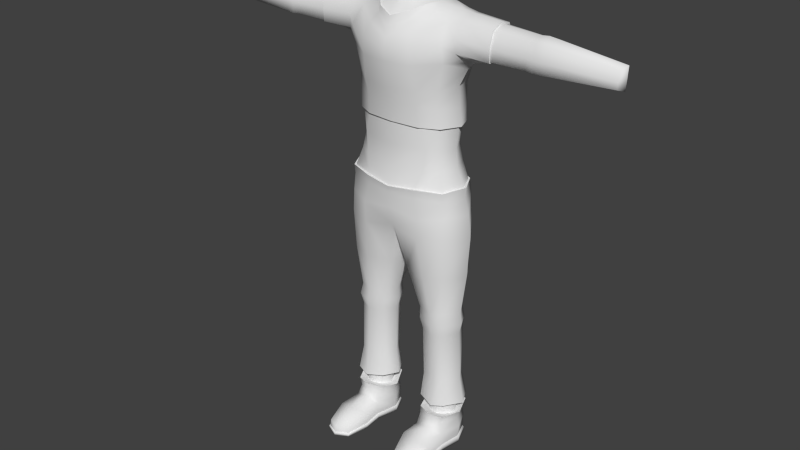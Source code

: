# Source: character.blend  (saved by Blender 2.76.0; exported with 4.5.12 LTS)
import bpy
from mathutils import Matrix  # noqa: F401  (used for matrix-valued properties, if any)

bpy.ops.wm.read_factory_settings(use_empty=True)
scene = bpy.context.scene
scene.name = 'Scene'

# ---- collections
col_collection_1 = bpy.data.collections.new('Collection 1'); scene.collection.children.link(col_collection_1)

# ---- node groups
ng_auto_smooth = bpy.data.node_groups.new('Auto Smooth', 'GeometryNodeTree')
_s = ng_auto_smooth.interface.new_socket(name='Geometry', in_out='OUTPUT', socket_type='NodeSocketGeometry')
_s = ng_auto_smooth.interface.new_socket(name='Geometry', in_out='INPUT', socket_type='NodeSocketGeometry')
_s = ng_auto_smooth.interface.new_socket(name='Angle', in_out='INPUT', socket_type='NodeSocketFloat')
_s.subtype = 'ANGLE'
_s.min_value = 0.0
_s.max_value = 3.142
ng_auto_smooth.is_modifier = True
_N = ng_auto_smooth.nodes; _L = ng_auto_smooth.links
n0 = _N.new('NodeGroupOutput'); n0.name = 'Group Output'; n0.location = (480, -100)
n1 = _N.new('NodeGroupInput'); n1.name = 'Group Input'; n1.location = (-420, -300)
n2 = _N.new('NodeGroupInput'); n2.name = 'Group Input.001'; n2.location = (-60, -100)
n3 = _N.new('GeometryNodeSetShadeSmooth'); n3.name = 'Set Shade Smooth'; n3.location = (120, -100)
n3.domain = 'EDGE'
n4 = _N.new('GeometryNodeSetShadeSmooth'); n4.name = 'Set Shade Smooth.001'; n4.location = (300, -100)
n5 = _N.new('GeometryNodeInputMeshEdgeAngle'); n5.name = 'Edge Angle'; n5.location = (-420, -220)
n6 = _N.new('GeometryNodeInputEdgeSmooth'); n6.name = 'Is Edge Smooth'; n6.location = (-60, -160)
n7 = _N.new('GeometryNodeInputShadeSmooth'); n7.name = 'Is Face Smooth'; n7.location = (-240, -340)
n8 = _N.new('FunctionNodeBooleanMath'); n8.name = 'Boolean Math'; n8.location = (-60, -220)
n9 = _N.new('FunctionNodeCompare'); n9.name = 'Compare'; n9.location = (-240, -180)
n9.operation = 'LESS_EQUAL'
_L.new(n5.outputs[0], n9.inputs[0])
_L.new(n4.outputs[0], n0.inputs[0])
_L.new(n1.outputs[1], n9.inputs[1])
_L.new(n9.outputs[0], n8.inputs[0])
_L.new(n7.outputs[0], n8.inputs[1])
_L.new(n2.outputs[0], n3.inputs[0])
_L.new(n6.outputs[0], n3.inputs[1])
_L.new(n3.outputs[0], n4.inputs[0])
_L.new(n8.outputs[0], n3.inputs[2])
n0.is_active_output = True

# ---- world
world_world = bpy.data.worlds.new('World'); scene.world = world_world
world_world.color = (0.05088, 0.05088, 0.05088)
world_world.use_sun_shadow = False
world_world.sun_shadow_jitter_overblur = 0.0
world_world.cycles.sampling_method = 'MANUAL'
world_world.cycles.sample_map_resolution = 256

# ---- meshes
me_cube = bpy.data.meshes.new('Cube')
me_cube.from_pydata([(0.4654, -0.1448, -3.348), (0.5107, -0.1437, 0.9448), (0.6172, 0.2118, -1.08), (0.5382, 0.1717, 1.027), (0.0, 0.3592, -0.7234), (0.6941, -0.001194, -0.7445), (0.0, -0.3981, -0.7861), (0.5817, -0.2448, -0.7626), (0.0, 0.3547, 1.001), (0.5387, 0.1852, 0.1004), (0.2856, 1.832e-08, -3.328), (0.6082, -0.0004193, 1.061), (0.4881, -0.2173, 0.1004), (0.7361, -0.001427, -1.031), (0.0, -0.4191, 0.7795), (0.3468, -0.1058, -3.328), (0.0, 0.3363, 1.014), (0.589, -0.2614, -1.28), (0.0, -0.3572, 0.1034), (0.5818, 0.01626, 0.07641), (0.0, 0.357, 0.09258), (0.5943, 0.1979, -0.733), (0.5192, 0.2079, 0.2795), (0.4933, -0.2183, 0.2816), (0.0, -0.3922, 0.2544), (0.5882, -0.01343, 0.3074), (0.0, 0.4047, 0.3064), (0.5876, -0.2486, -1.043), (0.633, 1.796e-08, -3.328), (0.0, 0.3711, -1.133), (0.3468, 0.1058, -3.328), (0.0, -0.385, -1.029), (0.5747, -0.1901, -2.347), (0.6165, 0.1847, -1.363), (0.0, 0.2534, -1.369), (0.7639, 0.002468, -1.301), (0.0, -0.3049, -1.272), (0.0, 2.592e-08, -1.412), (0.5942, 0.175, -2.347), (0.2504, 0.1639, -2.347), (0.6856, 5.211e-08, -2.347), (0.2504, -0.1671, -2.347), (0.1741, 5.407e-08, -2.357), (0.6072, -0.1937, -3.34), (0.6263, 0.1996, -3.34), (0.2761, 0.1702, -3.34), (0.7365, 2.104e-08, -3.34), (0.2761, -0.1702, -3.34), (0.1777, 2.162e-08, -3.34), (0.3294, 0.2837, 0.9923), (0.5548, 0.1228, -3.328), (0.3339, 0.3201, -0.7277), (0.5342, -0.1184, -3.328), (0.2387, -0.3491, 0.8676), (0.4803, -0.004692, 1.067), (0.297, -0.3252, 0.11), (0.3097, 0.2966, 0.09388), (0.2929, -0.362, -0.7606), (0.3154, 0.3162, 0.3165), (0.3093, -0.3569, 0.2711), (0.3437, -0.3571, -1.079), (0.3433, 0.349, -1.147), (0.3366, -0.3512, -1.311), (0.3381, 0.3088, -1.348), (0.4378, -0.2287, -2.363), (0.4378, 0.1883, -2.363), (0.467, -0.2329, -3.372), (0.467, 0.2329, -3.372), (0.4652, -0.1448, -3.517), (0.4654, 0.1448, -3.348), (0.4537, -0.2509, -3.484), (0.2854, 1.831e-08, -3.517), (0.3466, -0.1058, -3.517), (0.6328, 1.796e-08, -3.517), (0.3466, 0.1058, -3.517), (0.5546, 0.1228, -3.517), (0.5378, -0.1218, -3.517), (0.4652, 0.1448, -3.517), (0.4659, -0.271, -3.89), (0.2083, 0.0007205, -3.513), (0.276, -0.1699, -3.502), (0.6958, -0.0003358, -3.48), (0.276, 0.1701, -3.44), (0.6257, 0.1995, -3.44), (0.6066, -0.1933, -3.502), (0.4666, 0.2328, -3.463), (0.2274, -0.001549, -3.689), (0.2159, -0.0005137, -3.897), (0.2774, -0.25, -3.897), (0.689, -0.001097, -3.897), (0.2823, 0.1633, -3.896), (0.6183, 0.1907, -3.896), (0.649, -0.2401, -3.897), (0.4653, 0.2237, -3.897), (0.4574, -0.05252, -3.89), (0.2872, 0.1596, -3.654), (0.614, 0.187, -3.654), (0.6924, -0.0009107, -3.68), (0.4661, 0.2185, -3.672), (0.2854, -0.2421, -3.691), (0.4666, -0.2828, -3.648), (0.6104, -0.2274, -3.705), (0.4759, -0.5205, -3.89), (0.2682, -0.4645, -3.902), (0.6591, -0.4869, -3.892), (0.2961, 0.1426, -3.056), (0.2757, -0.465, -3.698), (0.4723, -0.5207, -3.676), (0.6335, -0.4826, -3.72), (0.4607, -0.8029, -3.896), (0.325, -0.7224, -3.9), (0.5943, -0.7476, -3.893), (0.3416, -0.7124, -3.779), (0.4606, -0.779, -3.789), (0.5735, -0.7372, -3.774), (0.2924, 0.1583, -3.831), (0.6726, -0.001452, -3.823), (0.466, 0.2081, -3.834), (0.2882, -0.2502, -3.834), (0.2279, -0.001363, -3.831), (0.6037, 0.1854, -3.823), (0.6378, -0.2378, -3.824), (0.2757, -0.4659, -3.847), (0.6461, -0.4856, -3.831), (0.3326, -0.7124, -3.871), (0.4607, -0.7922, -3.857), (0.5857, -0.737, -3.861), (0.2809, 0.1649, -3.838), (0.6916, -0.001069, -3.837), (0.4652, 0.2261, -3.842), (0.2744, -0.2503, -3.837), (0.2641, -0.4647, -3.848), (0.3222, -0.7225, -3.871), (0.2136, -0.0003212, -3.837), (0.6198, 0.1921, -3.838), (0.6521, -0.2405, -3.837), (0.6606, -0.4874, -3.838), (0.4599, -0.8027, -3.863), (0.5957, -0.7479, -3.864), (0.241, 0.0005967, -3.58), (0.6068, 0.1791, -3.578), (0.4605, -0.2438, -3.549), (0.5709, -0.2005, -3.576), (0.2944, 0.153, -3.578), (0.6622, -0.001041, -3.576), (0.4661, 0.2094, -3.602), (0.2823, -0.1794, -3.578), (0.2136, 2.913e-08, -3.056), (0.5854, 0.1665, -3.056), (0.2961, -0.1426, -3.056), (0.5657, -0.1614, -3.056), (0.6819, 2.864e-08, -3.056), (0.463, -0.196, -3.007), (0.456, 0.1952, -3.078), (0.6079, 0.2061, -1.759), (0.1251, 0.2139, -1.805), (0.7313, 0.001067, -1.756), (0.07813, -0.0004212, -1.8), (0.1251, -0.2266, -1.753), (0.5883, -0.2258, -1.746), (0.3808, -0.2906, -1.772), (0.381, 0.2899, -1.799), (0.5636, 0.174, -2.217), (0.6685, -0.002728, -2.214), (0.1815, -0.0001564, -2.223), (0.5432, -0.1809, -2.215), (0.4248, -0.2166, -2.229), (0.4249, 0.2163, -2.234), (0.2636, 0.1633, -2.227), (0.2506, -0.1612, -2.217), (0.2007, 0.0004271, -2.472), (0.286, -0.1553, -2.472), (0.6567, -0.0009955, -2.469), (0.2734, 0.1492, -2.469), (0.5773, 0.1741, -2.469), (0.5475, -0.1696, -2.469), (0.4407, -0.2042, -2.485), (0.4407, 0.2042, -2.485), (0.4747, -0.1586, -0.3579), (0.5601, -0.00176, -0.3579), (0.4925, 0.1523, -0.3395), (0.0, 0.2763, -0.307), (0.0, -0.3081, -0.3661), (0.3355, 0.2331, -0.3472), (0.3818, -0.2694, -0.3343), (0.5697, -0.2283, -0.7679), (0.6696, -0.002082, -0.7515), (0.5867, 0.18, -0.7385), (0.0, 0.3356, -0.7294), (0.0, -0.3818, -0.7877), (0.3356, 0.297, -0.7298), (0.2929, -0.3361, -0.7618), (0.6087, 0.2033, -0.8584), (0.6851, -0.0001418, -0.8595), (0.5796, -0.2333, -0.8604), (0.0, -0.3784, -0.8624), (0.0, 0.3396, -0.8877), (0.2929, -0.3437, -0.8605), (0.3352, 0.2975, -0.8784), (0.5918, 0.2761, 0.6232), (0.5482, -0.2313, 0.5733), (0.0, -0.4299, 0.5334), (0.6762, -0.003679, 0.4882), (0.0, 0.4062, 0.6475), (0.2776, -0.4111, 0.541), (0.3189, 0.3442, 0.6432), (1.493, -0.1244, 0.945), (1.502, 0.1083, 0.9529), (1.56, -0.008449, 0.9973), (1.487, 0.1249, 0.6768), (1.486, -0.1484, 0.6652), (1.537, -0.008449, 0.6446), (2.331, -0.1053, 0.8771), (2.331, 0.03164, 0.8881), (2.375, -0.03919, 0.9123), (2.324, 0.03669, 0.6971), (2.321, -0.1037, 0.6953), (2.36, -0.03919, 0.6753), (0.5496, 0.2325, 0.9683), (0.5525, -0.2605, 0.7504), (0.0, -0.4424, 0.6664), (0.0, 0.3829, 0.8389), (0.2792, -0.4094, 0.7262), (0.3472, 0.319, 0.9103), (1.488, 0.1469, 0.8214), (1.488, -0.1534, 0.7868), (2.327, 0.04929, 0.7941), (2.327, -0.1218, 0.7708), (2.368, -0.03919, 0.7938), (0.5048, -0.1902, -0.5619), (0.5855, -0.001389, -0.5618), (0.5182, 0.1698, -0.542), (0.0, 0.2861, -0.523), (0.0, -0.3089, -0.5742), (0.3369, 0.2492, -0.5404), (0.3622, -0.2742, -0.56), (0.5044, -0.1993, -0.1091), (0.4866, -0.1801, -0.1022), (0.6099, 0.01059, -0.1139), (0.5828, 0.004474, -0.1045), (0.5513, 0.1769, -0.1071), (0.5188, 0.1663, -0.09827), (0.0, 0.3402, -0.1032), (0.0, 0.3224, -0.09242), (0.0, -0.3392, -0.1016), (0.0, -0.3235, -0.09556), (0.3121, 0.2792, -0.1092), (0.3199, 0.2585, -0.1006), (0.3117, -0.3049, -0.1052), (0.3197, -0.2834, -0.09977), (1.416, -0.1146, 0.9388), (1.477, -0.007729, 0.987), (1.404, -0.1393, 0.6738), (1.409, 0.1233, 0.6878), (1.458, -0.00786, 0.6522), (1.423, 0.102, 0.9498), (1.411, 0.1381, 0.8306), (1.412, -0.1441, 0.7911), (1.569, -0.1423, 0.6683), (1.577, -0.1217, 0.9382), (1.641, -0.009446, 0.9888), (1.584, 0.1042, 0.9467), (1.619, -0.009446, 0.6475), (1.571, 0.1196, 0.6787), (1.571, 0.1409, 0.8186), (1.571, -0.1498, 0.7851), (0.7129, 0.001109, 1.046), (0.7559, -0.002245, 0.5697), (0.6688, 0.1604, 1.007), (0.6467, -0.1143, 0.9754), (0.6543, -0.1784, 0.6819), (0.6808, 0.2127, 0.7071), (0.6518, 0.2012, 0.9485), (0.6487, -0.1913, 0.8278), (1.028, -0.1246, 0.9625), (1.028, -0.1149, 0.951), (1.03, -0.1654, 0.6677), (1.028, -0.1524, 0.6765), (1.032, 0.1815, 0.6931), (1.03, 0.1618, 0.6996), (1.029, 0.1837, 0.8755), (1.028, 0.1653, 0.8679), (1.03, -0.1755, 0.8041), (1.029, -0.1598, 0.8033), (1.036, -0.005569, 1.01), (1.036, -0.003409, 1.029), (1.037, -0.006813, 0.6448), (1.041, -0.005177, 0.6288), (1.029, 0.1201, 0.9711), (1.029, 0.1356, 0.9882), (0.1507, -0.07998, 1.147), (0.1498, 0.1461, 1.168), (0.0, 0.2278, 1.168), (0.199, 0.01502, 1.158), (0.0, -0.19, 1.123), (0.07075, 0.1963, 1.166), (0.07192, -0.1584, 1.131), (0.3779, -0.1503, 1.003), (0.0, -0.3845, 0.8797), (0.182, -0.2978, 0.9485), (0.2563, 0.2689, 1.051), (0.4137, 0.169, 1.067), (0.0, 0.296, 1.091), (0.0, 0.2844, 1.084), (0.3326, -0.004836, 1.089), (0.3252, -0.004762, 1.082), (0.2855, -0.1563, 1.085), (0.2735, -0.1586, 1.08), (0.1609, -0.2943, 1.025), (0.1553, -0.2866, 1.021), (0.0, -0.3452, 0.9635), (0.0, -0.3563, 0.9686), (0.129, 0.2361, 1.085), (0.1568, 0.243, 1.085), (0.2635, 0.1671, 1.084), (0.2717, 0.1675, 1.091), (0.1484, -0.06058, 1.249), (0.1474, 0.1269, 1.264), (0.0, 0.1932, 1.264), (0.1874, 0.02192, 1.264), (0.0, -0.1626, 1.224), (0.0, 0.02218, 1.285), (0.08323, 0.1699, 1.264), (0.08323, -0.1375, 1.226), (0.08323, 0.02192, 1.285), (0.0, 0.2511, 1.122), (0.2413, 0.005129, 1.121), (0.1923, -0.1159, 1.105), (0.09256, -0.2108, 1.083), (0.0, -0.2525, 1.06), (0.07951, 0.2145, 1.123), (0.1861, 0.1482, 1.125)], [], [(0, 15, 72, 68), (69, 50, 75, 77), (72, 71, 79, 80), (191, 189, 6, 57), (330, 325, 292, 295), (327, 326, 293, 290), (68, 72, 80, 70), (190, 187, 21, 51), (73, 76, 84, 81), (59, 24, 18, 55), (192, 193, 13, 2), (22, 25, 19, 9), (25, 23, 12, 19), (187, 186, 5, 21), (58, 22, 9, 56), (186, 185, 7, 5), (205, 199, 22, 58), (202, 200, 23, 25), (199, 202, 25, 22), (204, 201, 24, 59), (76, 68, 70, 84), (66, 47, 15, 0), (44, 46, 28, 50), (45, 67, 69, 30), (162, 163, 40, 38), (167, 162, 38, 65), (48, 45, 30, 10), (60, 31, 36, 62), (153, 148, 44, 67), (147, 105, 45, 48), (169, 164, 42, 41), (163, 165, 32, 40), (166, 169, 41, 64), (164, 168, 39, 42), (67, 44, 50, 69), (43, 66, 0, 52), (149, 147, 48, 47), (151, 150, 43, 46), (152, 149, 47, 66), (148, 151, 46, 44), (150, 152, 66, 43), (46, 43, 52, 28), (47, 48, 10, 15), (165, 166, 64, 32), (105, 153, 67, 45), (27, 60, 62, 17), (168, 167, 65, 39), (10, 30, 74, 71), (52, 0, 68, 76), (29, 61, 63, 34), (200, 204, 59, 23), (203, 205, 58, 26), (26, 58, 56, 20), (23, 59, 55, 12), (15, 10, 71, 72), (188, 190, 51, 4), (328, 327, 290, 296), (329, 328, 296, 294), (185, 191, 57, 7), (28, 52, 76, 73), (198, 192, 2, 61), (193, 194, 27, 13), (197, 195, 31, 60), (2, 13, 35, 33), (61, 2, 33, 63), (13, 27, 17, 35), (194, 197, 60, 27), (196, 198, 61, 29), (50, 28, 73, 75), (30, 69, 77, 74), (130, 88, 103, 131), (127, 129, 93, 90), (133, 127, 90, 87), (134, 128, 89, 91), (71, 74, 82, 79), (75, 73, 81, 83), (74, 77, 85, 82), (77, 75, 83, 85), (94, 93, 91, 89), (78, 94, 89, 92), (88, 87, 94, 78), (87, 90, 93, 94), (173, 177, 153, 105), (128, 135, 92, 89), (130, 133, 87, 88), (129, 134, 91, 93), (145, 140, 96, 98), (146, 139, 86, 99), (144, 142, 101, 97), (142, 141, 100, 101), (140, 144, 97, 96), (139, 143, 95, 86), (143, 145, 98, 95), (141, 146, 99, 100), (123, 108, 114, 126), (107, 106, 112, 113), (100, 99, 106, 107), (101, 100, 107, 108), (121, 101, 108, 123), (88, 78, 102, 103), (78, 92, 104, 102), (137, 132, 110, 109), (138, 137, 109, 111), (131, 103, 110, 132), (108, 107, 113, 114), (102, 104, 111, 109), (103, 102, 109, 110), (106, 122, 124, 112), (114, 113, 125, 126), (113, 112, 124, 125), (135, 121, 123, 136), (136, 123, 126, 138), (98, 96, 120, 117), (99, 86, 119, 118), (97, 101, 121, 116), (96, 97, 116, 120), (86, 95, 115, 119), (95, 98, 117, 115), (99, 118, 122, 106), (104, 136, 138, 111), (92, 135, 136, 104), (122, 131, 132, 124), (126, 125, 137, 138), (125, 124, 132, 137), (117, 120, 134, 129), (118, 119, 133, 130), (116, 121, 135, 128), (120, 116, 128, 134), (119, 115, 127, 133), (115, 117, 129, 127), (118, 130, 131, 122), (70, 80, 146, 141), (82, 85, 145, 143), (79, 82, 143, 139), (83, 81, 144, 140), (84, 70, 141, 142), (81, 84, 142, 144), (80, 79, 139, 146), (85, 83, 140, 145), (175, 176, 152, 150), (174, 172, 151, 148), (176, 171, 149, 152), (172, 175, 150, 151), (171, 170, 147, 149), (170, 173, 105, 147), (177, 174, 148, 153), (34, 63, 161, 155), (17, 62, 160, 159), (37, 34, 155, 157), (62, 36, 158, 160), (35, 17, 159, 156), (36, 37, 157, 158), (63, 33, 154, 161), (33, 35, 156, 154), (155, 161, 167, 168), (159, 160, 166, 165), (157, 155, 168, 164), (160, 158, 169, 166), (156, 159, 165, 163), (158, 157, 164, 169), (161, 154, 162, 167), (154, 156, 163, 162), (65, 38, 174, 177), (42, 39, 173, 170), (41, 42, 170, 171), (40, 32, 175, 172), (64, 41, 171, 176), (38, 40, 172, 174), (32, 64, 176, 175), (39, 65, 177, 173), (237, 249, 184, 178), (243, 247, 183, 181), (239, 237, 178, 179), (241, 239, 179, 180), (247, 241, 180, 183), (249, 245, 182, 184), (229, 235, 191, 185), (232, 234, 190, 188), (230, 229, 185, 186), (231, 230, 186, 187), (234, 231, 187, 190), (235, 233, 189, 191), (4, 51, 198, 196), (7, 57, 197, 194), (57, 6, 195, 197), (5, 7, 194, 193), (51, 21, 192, 198), (21, 5, 193, 192), (221, 223, 205, 203), (219, 222, 204, 200), (222, 220, 201, 204), (257, 252, 210, 225), (251, 250, 206, 208), (223, 218, 199, 205), (261, 260, 214, 213), (265, 258, 216, 227), (254, 253, 209, 211), (255, 251, 208, 207), (252, 254, 211, 210), (256, 255, 207, 224), (226, 228, 217, 215), (228, 227, 216, 217), (258, 262, 217, 216), (264, 261, 213, 226), (260, 259, 212, 214), (262, 263, 215, 217), (263, 264, 226, 215), (214, 212, 227, 228), (213, 214, 228, 226), (253, 256, 224, 209), (259, 265, 227, 212), (49, 3, 218, 223), (250, 257, 225, 206), (53, 14, 220, 222), (1, 53, 222, 219), (8, 49, 223, 221), (184, 182, 233, 235), (183, 180, 231, 234), (180, 179, 230, 231), (179, 178, 229, 230), (181, 183, 234, 232), (178, 184, 235, 229), (55, 18, 244, 248), (248, 244, 245, 249), (56, 9, 240, 246), (246, 240, 241, 247), (9, 19, 238, 240), (240, 238, 239, 241), (19, 12, 236, 238), (238, 236, 237, 239), (20, 56, 246, 242), (242, 246, 247, 243), (12, 55, 248, 236), (236, 248, 249, 237), (275, 283, 257, 250), (279, 281, 256, 253), (281, 288, 255, 256), (277, 286, 254, 252), (288, 284, 251, 255), (286, 279, 253, 254), (284, 275, 250, 251), (283, 277, 252, 257), (206, 225, 265, 259), (209, 224, 264, 263), (211, 209, 263, 262), (208, 206, 259, 260), (224, 207, 261, 264), (210, 211, 262, 258), (225, 210, 258, 265), (207, 208, 260, 261), (219, 200, 270, 273), (11, 1, 269, 266), (202, 199, 271, 267), (3, 11, 266, 268), (200, 202, 267, 270), (218, 3, 268, 272), (199, 218, 272, 271), (1, 219, 273, 269), (273, 270, 276, 282), (282, 276, 277, 283), (266, 269, 274, 285), (285, 274, 275, 284), (267, 271, 278, 287), (287, 278, 279, 286), (268, 266, 285, 289), (289, 285, 284, 288), (270, 267, 287, 276), (276, 287, 286, 277), (272, 268, 289, 280), (280, 289, 288, 281), (271, 272, 280, 278), (278, 280, 281, 279), (269, 273, 282, 274), (274, 282, 283, 275), (294, 296, 323, 320), (295, 292, 318, 322), (291, 295, 322, 317), (293, 291, 317, 319), (331, 330, 295, 291), (326, 331, 291, 293), (11, 3, 301, 54), (3, 49, 300, 301), (14, 53, 299, 298), (53, 1, 297, 299), (1, 11, 54, 297), (49, 8, 16, 300), (54, 301, 315, 304), (304, 315, 314, 305), (301, 300, 313, 315), (315, 313, 312, 314), (298, 299, 308, 311), (311, 308, 309, 310), (299, 297, 306, 308), (308, 306, 307, 309), (297, 54, 304, 306), (306, 304, 305, 307), (300, 16, 302, 313), (313, 302, 303, 312), (323, 324, 321, 320), (324, 322, 318, 321), (319, 317, 322, 324), (316, 319, 324, 323), (290, 293, 319, 316), (296, 290, 316, 323), (305, 314, 331, 326), (314, 312, 330, 331), (310, 309, 328, 329), (309, 307, 327, 328), (307, 305, 326, 327), (312, 303, 325, 330)])
me_cube.polygons.foreach_set('use_smooth', [True] * 310)
_k = set([(0, 15), (0, 52), (4, 51), (5, 7), (5, 21), (6, 57), (7, 57), (10, 15), (10, 30), (21, 51), (28, 50), (28, 52), (30, 69), (43, 46), (43, 66), (44, 46), (44, 67), (45, 48), (45, 67), (47, 48), (47, 66), (50, 69), (68, 72), (68, 76), (70, 80), (70, 84), (71, 72), (71, 74), (73, 75), (73, 76), (74, 77), (75, 77), (79, 80), (79, 82), (81, 83), (81, 84), (82, 85), (83, 85), (115, 117), (115, 119), (116, 120), (116, 121), (117, 120), (118, 119), (118, 122), (121, 123), (122, 124), (123, 126), (124, 125), (125, 126), (185, 186), (185, 191), (186, 187), (187, 190), (188, 190), (189, 191), (236, 238), (236, 248), (237, 239), (237, 249), (238, 240), (239, 241), (240, 246), (241, 247), (242, 246), (243, 247), (244, 248), (245, 249), (274, 282), (274, 285), (275, 283), (275, 284), (276, 282), (276, 287), (277, 283), (277, 286), (278, 280), (278, 287), (279, 281), (279, 286), (280, 289), (281, 288), (284, 288), (285, 289), (302, 313), (303, 312), (304, 306), (304, 315), (305, 307), (305, 314), (306, 308), (307, 309), (308, 311), (309, 310), (312, 314), (313, 315)])
me_cube.attributes.new('sharp_edge', 'BOOLEAN', 'EDGE').data.foreach_set('value', [ (min(e.vertices), max(e.vertices)) in _k for e in me_cube.edges])
me_cube.use_remesh_preserve_volume = False
me_cube.use_remesh_preserve_attributes = False
me_cube.use_mirror_vertex_groups = False
me_cube.update()

# ---- objects
ob_cube = bpy.data.objects.new('Cube', me_cube)

# ---- transforms, parenting, visibility, modifiers, constraints
ob_cube.location = (0.0, 0.0, 0.0)
ob_cube.lineart.crease_threshold = 0.0
_m = ob_cube.modifiers.new('Mirror', 'MIRROR')
_m.use_clip = True
_m = ob_cube.modifiers.new('Auto Smooth', 'NODES')
_m.node_group = ng_auto_smooth
_gi = [s.identifier for s in ng_auto_smooth.interface.items_tree if s.item_type == 'SOCKET' and s.in_out == 'INPUT']
_m[_gi[1]] = 3.142  # Angle

# ---- collection membership
col_collection_1.objects.link(ob_cube)

# ---- scene / render settings (as saved in the file)
scene.frame_start = 1; scene.frame_end = 250; scene.frame_set(1)
scene.render.engine = 'BLENDER_EEVEE_NEXT'
scene.render.resolution_percentage = 50
scene.render.dither_intensity = 0.0
scene.cycles.use_denoising = False
scene.cycles.samples = 10
scene.cycles.sampling_pattern = 'TABULATED_SOBOL'
scene.cycles.light_sampling_threshold = 0.0
scene.cycles.use_adaptive_sampling = False
scene.cycles.use_light_tree = False
scene.cycles.blur_glossy = 0.0
scene.cycles.pixel_filter_type = 'GAUSSIAN'
scene.cycles.sample_clamp_indirect = 0.0
scene.view_settings.view_transform = 'Standard'
bpy.context.view_layer.update()

# ---- added for rendering (the .blend has no active camera and no usable light): camera, sun
cam_auto = bpy.data.cameras.new('AutoCamera')
cam_auto.lens = 50.0
cam_auto.sensor_width = 36.0
cam_auto.clip_end = 1000.0
ob_auto_camera = bpy.data.objects.new('AutoCamera', cam_auto)
scene.collection.objects.link(ob_auto_camera)
ob_auto_camera.location = (6.60286, -8.12178, 3.97394)
ob_auto_camera.rotation_euler = (1.09748, -7.21219e-08, 0.694738)
scene.camera = ob_auto_camera
light_auto_sun = bpy.data.lights.new('AutoSun', 'SUN')
light_auto_sun.energy = 3.0
light_auto_sun.angle = 0.0523599
ob_auto_sun = bpy.data.objects.new('AutoSun', light_auto_sun)
scene.collection.objects.link(ob_auto_sun)
ob_auto_sun.rotation_euler = (0.872665, 0.174533, 0.523599)
bpy.context.view_layer.update()
